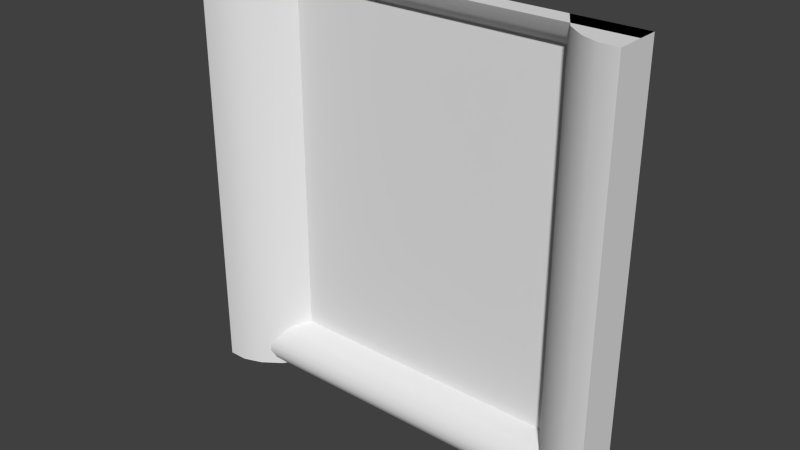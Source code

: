 # Source: stor1_5.blend  (saved by Blender 2.76.0; exported with 4.5.12 LTS)
import bpy
from mathutils import Matrix  # noqa: F401  (used for matrix-valued properties, if any)

bpy.ops.wm.read_factory_settings(use_empty=True)
scene = bpy.context.scene
scene.name = 'Scene'

# ---- collections
col_collection_1 = bpy.data.collections.new('Collection 1'); scene.collection.children.link(col_collection_1)

# ---- materials (node trees are filled in below, after node groups)
mat_stor1_5 = bpy.data.materials.new('stor1_5')
mat_stor1_5.alpha_threshold = 0.0
mat_stor1_5.use_transparent_shadow = False
mat_stor1_5.roughness = 0.5

# ---- material node trees

# ---- world
world_world = bpy.data.worlds.new('World'); scene.world = world_world
world_world.color = (0.05088, 0.05088, 0.05088)
world_world.use_sun_shadow = False
world_world.sun_shadow_jitter_overblur = 0.0
world_world.cycles.sampling_method = 'MANUAL'
world_world.cycles.sample_map_resolution = 256

# ---- meshes
me_stor1_5_meshdata = bpy.data.meshes.new('stor1_5_meshdata')
me_stor1_5_meshdata.from_pydata([(-1.28, 1.16, 1.28), (1.28, 1.16, 1.28), (1.28, 1.08, -1.187), (-1.28, 1.08, -1.187), (-1.28, 1.28, 1.138), (1.28, 1.28, 1.138), (1.28, 1.1, -1.095), (1.28, 1.2, 1.209), (-1.28, 1.16, -1.28), (1.28, 1.16, -1.28), (-1.28, 1.2, 1.209), (-1.28, 1.28, -1.002), (1.28, 1.28, -1.002), (-1.28, 1.1, -1.095), (-1.28, 1.23, 1.174), (1.28, 1.23, 1.174), (1.28, 1.1, -1.234), (-1.28, 1.1, -1.234), (-1.28, 1.08, -1.141), (1.28, 1.08, -1.141), (1.28, 1.14, -1.048), (-1.28, 1.14, -1.048), (1.28, 1.17, -1.025), (-1.28, 1.17, -1.025), (-1.28, 1.28, -1.28), (1.28, 1.28, -1.28), (-1.28, 1.28, 1.28), (1.28, 1.28, 1.28), (-1.28, 1.0, -1.28), (1.28, 1.0, -1.28), (-1.28, 1.0, 1.28), (1.28, 1.0, 1.28), (0.8602, 1.28, -1.28), (0.8602, 1.28, 1.28), (-0.8336, 1.28, 1.28), (-0.8336, 1.28, -1.28), (0.8602, 1.28, 1.138), (-0.8336, 1.28, 1.138), (0.8602, 1.28, -1.002), (-0.8336, 1.28, -1.002), (0.9652, 1.12, -1.28), (1.07, 1.04, -1.28), (1.175, 1.0, -1.28), (1.175, 1.0, 1.28), (1.07, 1.04, 1.28), (0.9652, 1.12, 1.28), (-0.9452, 1.12, 1.28), (-1.057, 1.04, 1.28), (-1.168, 1.0, 1.28), (-1.168, 1.0, -1.28), (-1.057, 1.04, -1.28), (-0.9452, 1.12, -1.28), (1.28, 1.28, 1.28), (-1.28, 1.28, 1.28), (1.28, 1.28, -1.28), (-1.28, 1.28, -1.28), (0.9127, 1.2, 1.28), (-0.8894, 1.2, 1.28), (1.28, 1.16, 1.28), (-1.28, 1.16, 1.28), (-1.28, 1.16, -1.28), (1.28, 1.16, -1.28), (1.175, 1.0, -1.28), (1.28, 1.0, -1.28), (1.28, 1.0, -1.28), (-1.28, 1.0, 1.28), (-1.28, 1.0, 1.28), (-1.28, 1.28, 1.28), (-1.168, 1.0, 1.28), (0.9652, 1.12, -1.28), (1.07, 1.04, -1.28), (0.9127, 1.2, 1.28), (0.8602, 1.28, 1.28), (0.8602, 1.28, -1.28), (-0.9452, 1.12, -1.28), (-0.8336, 1.28, -1.28), (-1.28, 1.28, -1.28), (-1.28, 1.0, -1.28), (-1.28, 1.0, -1.28), (0.8602, 1.28, -1.002), (0.8602, 1.28, 1.138), (-0.8336, 1.28, -1.002), (-0.8336, 1.28, 1.138), (1.28, 1.0, 1.28), (1.28, 1.0, 1.28), (1.175, 1.0, 1.28), (1.07, 1.04, 1.28), (0.9652, 1.12, 1.28), (-0.8894, 1.2, 1.28), (-0.9452, 1.12, 1.28), (-1.057, 1.04, 1.28), (-1.168, 1.0, -1.28), (-1.057, 1.04, -1.28), (1.28, 1.28, -1.28), (1.28, 1.28, 1.28), (-0.8336, 1.28, 1.28)], [], [(19, 6, 13, 18), (14, 15, 7, 10), (16, 2, 3, 17), (22, 12, 11, 23), (4, 5, 15, 14), (58, 59, 10, 7), (61, 16, 17, 60), (2, 19, 18, 3), (6, 20, 21, 13), (20, 22, 23, 21), (9, 8, 24, 25), (0, 1, 27, 26), (81, 79, 36, 37), (73, 69, 87, 71, 72, 80, 38), (69, 70, 86, 87), (70, 62, 85, 86), (83, 85, 62, 63), (91, 92, 90, 68), (92, 74, 89, 90), (82, 95, 88, 89, 74, 35, 39), (78, 91, 68, 66), (84, 64, 54, 52), (77, 65, 67, 55), (45, 44, 43, 31, 94, 33, 56), (30, 48, 47, 46, 57, 34, 53), (42, 41, 40, 32, 93, 29), (75, 51, 50, 49, 28, 76)])
me_stor1_5_meshdata.polygons.foreach_set('use_smooth', [True] * 27)
_uv = me_stor1_5_meshdata.uv_layers.new(name='UVMap')
_uv.uv.foreach_set('vector', [1.0, 0.05427, 1.0, 0.07236, 0.0, 0.07236, 0.0, 0.05427, 0.0, 0.9584, 1.0, 0.9584, 1.0, 0.9723, 0.0, 0.9723, 1.0, 0.01809, 1.0, 0.03618, 0.0, 0.03618, 0.0, 0.01809, 1.0, 0.0995, 1.0, 0.1085, 0.0, 0.1085, 0.0, 0.0995, 0.0, 0.9446, 1.0, 0.9446, 1.0, 0.9584, 0.0, 0.9584, 1.0, 1.0, 0.0, 1.0, 0.0, 0.9723, 1.0, 0.9723, 1.0, 0.0, 1.0, 0.01809, 0.0, 0.01809, 0.0, 0.0, 1.0, 0.03618, 1.0, 0.05427, 0.0, 0.05427, 0.0, 0.03618, 1.0, 0.07236, 1.0, 0.09045, 0.0, 0.09045, 0.0, 0.07236, 1.0, 0.09045, 1.0, 0.0995, 0.0, 0.0995, 0.0, 0.09045, 0.6968, 0.0, 0.3032, 0.0, 0.3032, 0.0, 0.6968, 0.0, 0.258, 0.00164, 0.742, 0.00164, 0.742, 0.00164, 0.258, 0.00164, 0.1744, 0.1085, 0.836, 0.1085, 0.836, 0.9446, 0.1744, 0.9446, 0.836, 0.0, 0.877, 0.0, 0.877, 1.0, 0.8565, 1.0, 0.836, 1.0, 0.836, 0.9446, 0.836, 0.1085, 0.877, 0.0, 0.918, 0.0, 0.918, 1.0, 0.877, 1.0, 0.918, 0.0, 0.959, 0.0, 0.959, 1.0, 0.918, 1.0, 1.0, 1.0, 0.959, 1.0, 0.959, 0.0, 1.0, 0.0, 0.04359, 0.0, 0.08718, 0.0, 0.08718, 1.0, 0.04359, 1.0, 0.08718, 0.0, 0.1308, 0.0, 0.1308, 1.0, 0.08718, 1.0, 0.1744, 0.9446, 0.1744, 1.0, 0.1526, 1.0, 0.1308, 1.0, 0.1308, 0.0, 0.1744, 0.0, 0.1744, 0.1085, 0.0, 0.0, 0.04359, 0.0, 0.04359, 1.0, 0.0, 1.0, 0.8914, 0.7834, 0.8914, 0.3748, 0.8914, 0.3748, 0.8914, 0.7834, 0.1133, 0.3023, 0.1133, 0.9086, 0.1133, 0.9086, 0.1133, 0.3023, 0.6932, 0.0007445, 0.7137, 0.0007445, 0.7342, 0.0007445, 0.7547, 0.0007445, 0.7547, 0.0007445, 0.6727, 0.0007445, 0.6829, 0.0007445, 0.2547, 0.0007445, 0.2764, 0.0007445, 0.2982, 0.0007445, 0.32, 0.0007445, 0.3309, 0.0007445, 0.3418, 0.0007445, 0.2547, 0.0007445, 0.5769, 0.003934, 0.5695, 0.003934, 0.5622, 0.003934, 0.5548, 0.003934, 0.5842, 0.003934, 0.5842, 0.003934, 0.4361, 0.003934, 0.4283, 0.003934, 0.4205, 0.003934, 0.4126, 0.003934, 0.4048, 0.003934, 0.4048, 0.003934])
me_stor1_5_meshdata.materials.append(mat_stor1_5)
me_stor1_5_meshdata.use_remesh_preserve_volume = False
me_stor1_5_meshdata.use_remesh_preserve_attributes = False
me_stor1_5_meshdata.use_mirror_vertex_groups = False
me_stor1_5_meshdata.update()

# ---- objects
ob_stor1_5_mesh = bpy.data.objects.new('stor1_5_mesh', me_stor1_5_meshdata)

# ---- transforms, parenting, visibility, modifiers, constraints
ob_stor1_5_mesh.location = (0.0, 0.0, 0.0)
ob_stor1_5_mesh.lineart.crease_threshold = 0.0

# ---- collection membership
col_collection_1.objects.link(ob_stor1_5_mesh)

# ---- scene / render settings (as saved in the file)
scene.frame_start = 1; scene.frame_end = 2; scene.frame_set(1)
scene.render.engine = 'BLENDER_EEVEE_NEXT'
scene.render.resolution_percentage = 50
scene.render.dither_intensity = 0.0
scene.cycles.use_denoising = False
scene.cycles.samples = 10
scene.cycles.sampling_pattern = 'TABULATED_SOBOL'
scene.cycles.light_sampling_threshold = 0.0
scene.cycles.use_adaptive_sampling = False
scene.cycles.use_light_tree = False
scene.cycles.blur_glossy = 0.0
scene.cycles.pixel_filter_type = 'GAUSSIAN'
scene.cycles.sample_clamp_indirect = 0.0
scene.view_settings.view_transform = 'Standard'
bpy.context.view_layer.update()

# ---- added for rendering (the .blend has no active camera and no usable light): camera, sun
cam_auto = bpy.data.cameras.new('AutoCamera')
cam_auto.lens = 50.0
cam_auto.sensor_width = 36.0
cam_auto.clip_end = 1000.0
ob_auto_camera = bpy.data.objects.new('AutoCamera', cam_auto)
scene.collection.objects.link(ob_auto_camera)
ob_auto_camera.location = (3.35967, -2.89161, 2.68774)
ob_auto_camera.rotation_euler = (1.09748, -7.21219e-08, 0.694738)
scene.camera = ob_auto_camera
light_auto_sun = bpy.data.lights.new('AutoSun', 'SUN')
light_auto_sun.energy = 3.0
light_auto_sun.angle = 0.0523599
ob_auto_sun = bpy.data.objects.new('AutoSun', light_auto_sun)
scene.collection.objects.link(ob_auto_sun)
ob_auto_sun.rotation_euler = (0.872665, 0.174533, 0.523599)
bpy.context.view_layer.update()
